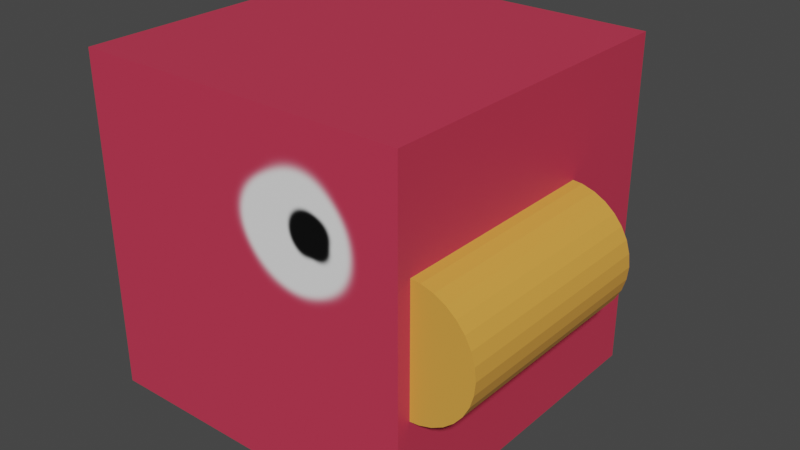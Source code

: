 # Source: Bird.blend  (saved by Blender 3.4.6; exported with 4.5.12 LTS)
import bpy
from mathutils import Matrix  # noqa: F401  (used for matrix-valued properties, if any)

bpy.ops.wm.read_factory_settings(use_empty=True)
scene = bpy.context.scene
scene.name = 'Scene'

# ---- collections
col_collection = bpy.data.collections.new('Collection'); scene.collection.children.link(col_collection)

# ---- images (referenced by path relative to the original .blend; pixels are not part of the script)
import os
ASSET_DIR = os.environ.get("B2B_ASSET_DIR", "")  # directory of the original .blend (textures are referenced by path, not embedded)
HERE = os.path.dirname(os.path.abspath(__file__))  # packed textures are extracted next to this script under _unpacked/

def load_image(name, relpath, width, height, colorspace="sRGB"):
    """Load a texture the original file referenced (path relative to the .blend, or extracted next to this script)."""
    p = next((c for c in (os.path.join(HERE, relpath), os.path.join(ASSET_DIR, relpath)) if relpath and os.path.exists(c)), "")
    if p:
        img = bpy.data.images.load(p, check_existing=True)
        img.name = name
    else:  # same state as the original file: an image datablock whose file is absent (Cycles renders it pink)
        img = bpy.data.images.new(name, width, height)
        img.source = "FILE"
        img.filepath = "//" + (relpath or name)
    img.colorspace_settings.name = colorspace
    return img
img_material_base_color = load_image('Material Base Color', '_unpacked/Material_Base_Color.c66efd28.png', 1024, 1024, 'sRGB')

# ---- materials (node trees are filled in below, after node groups)
mat_material = bpy.data.materials.new('Material')
mat_material.alpha_threshold = 0.0
mat_material.use_transparent_shadow = False
mat_material.roughness = 0.5
mat_material.line_color = (0.0, 0.0, 0.0, 1.0)
mat_material_001 = bpy.data.materials.new('Material.001')
mat_material_001.use_transparent_shadow = False

# ---- material node trees
mat_material.use_nodes = True; mat_material.node_tree.nodes.clear()
_N = mat_material.node_tree.nodes; _L = mat_material.node_tree.links
n0 = _N.new('ShaderNodeOutputMaterial'); n0.name = 'Material Output'; n0.location = (300, 300)
n1 = _N.new('ShaderNodeBsdfPrincipled'); n1.name = 'Principled BSDF'; n1.location = (10, 300)
n1.distribution = 'GGX'
n1.subsurface_method = 'RANDOM_WALK_SKIN'
n1.inputs[3].default_value = 1.45
n1.inputs[27].default_value = (0.0, 0.0, 0.0, 1.0)
n1.inputs[28].default_value = 1.0
n2 = _N.new('ShaderNodeTexImage'); n2.name = 'Image Texture'; n2.location = (-280, 280)
n2.image = img_material_base_color
_L.new(n1.outputs[0], n0.inputs[0])
_L.new(n2.outputs[0], n1.inputs[0])
n0.is_active_output = True
mat_material_001.use_nodes = True; mat_material_001.node_tree.nodes.clear()
_N = mat_material_001.node_tree.nodes; _L = mat_material_001.node_tree.links
n0 = _N.new('ShaderNodeBsdfPrincipled'); n0.name = 'Principled BSDF'; n0.location = (10, 300)
n0.distribution = 'GGX'
n0.subsurface_method = 'RANDOM_WALK_SKIN'
n0.inputs[0].default_value = (0.8, 0.3689, 0.06046, 1.0)
n0.inputs[3].default_value = 1.45
n0.inputs[27].default_value = (0.0, 0.0, 0.0, 1.0)
n0.inputs[28].default_value = 1.0
n1 = _N.new('ShaderNodeOutputMaterial'); n1.name = 'Material Output'; n1.location = (300, 300)
_L.new(n0.outputs[0], n1.inputs[0])
n1.is_active_output = True

# ---- world
world_world = bpy.data.worlds.new('World'); scene.world = world_world
world_world.use_nodes = True; world_world.node_tree.nodes.clear()
_N = world_world.node_tree.nodes; _L = world_world.node_tree.links
n0 = _N.new('ShaderNodeOutputWorld'); n0.name = 'World Output'; n0.location = (300, 300)
n1 = _N.new('ShaderNodeBackground'); n1.name = 'Background'; n1.location = (10, 300)
n1.inputs[0].default_value = (0.05088, 0.05088, 0.05088, 1.0)
_L.new(n1.outputs[0], n0.inputs[0])
n0.is_active_output = True
world_world.color = (0.05088, 0.05088, 0.05088)
world_world.use_sun_shadow = False
world_world.sun_shadow_jitter_overblur = 0.0

# ---- meshes
me_cube = bpy.data.meshes.new('Cube')
me_cube.from_pydata([(1.0, 1.0, 1.0), (1.0, 1.0, -1.0), (1.0, -1.0, 1.0), (1.0, -1.0, -1.0), (-1.0, 1.0, 1.0), (-1.0, 1.0, -1.0), (-1.0, -1.0, 1.0), (-1.0, -1.0, -1.0)], [], [(0, 4, 6, 2), (3, 2, 6, 7), (7, 6, 4, 5), (5, 1, 3, 7), (1, 0, 2, 3), (5, 4, 0, 1)])
_uv = me_cube.uv_layers.new(name='UVMap')
_uv.uv.foreach_set('vector', [0.625, 0.5, 0.875, 0.5, 0.875, 0.75, 0.625, 0.75, 0.375, 0.75, 0.625, 0.75, 0.625, 1.0, 0.375, 1.0, 0.375, 0.0, 0.625, 0.0, 0.625, 0.25, 0.375, 0.25, 0.125, 0.5, 0.375, 0.5, 0.375, 0.75, 0.125, 0.75, 0.375, 0.5, 0.625, 0.5, 0.625, 0.75, 0.375, 0.75, 0.375, 0.25, 0.625, 0.25, 0.625, 0.5, 0.375, 0.5])
me_cube.materials.append(mat_material)
me_cube.use_mirror_vertex_groups = False
me_cube.update()
me_cylinder = bpy.data.meshes.new('Cylinder')
me_cylinder.from_pydata([(-0.9811, 0.9173, 0.3776), (-0.9811, -0.3776, 0.3776), (-0.9074, 0.9173, 0.3703), (-0.9074, -0.3776, 0.3703), (-0.8366, 0.9173, 0.3489), (-0.8366, -0.3776, 0.3489), (-0.7713, 0.9173, 0.314), (-0.7713, -0.3776, 0.314), (-0.7141, 0.9173, 0.267), (-0.7141, -0.3776, 0.267), (-0.6671, 0.9173, 0.2098), (-0.6671, -0.3776, 0.2098), (-0.6323, 0.9173, 0.1445), (-0.6323, -0.3776, 0.1445), (-0.6108, 0.9173, 0.07367), (-0.6108, -0.3776, 0.07367), (-0.6035, 0.9173, 1.651e-08), (-0.6035, -0.3776, -1.651e-08), (-0.6108, 0.9173, -0.07367), (-0.6108, -0.3776, -0.07367), (-0.6323, 0.9173, -0.1445), (-0.6323, -0.3776, -0.1445), (-0.6671, 0.9173, -0.2098), (-0.6671, -0.3776, -0.2098), (-0.7141, 0.9173, -0.267), (-0.7141, -0.3776, -0.267), (-0.7713, 0.9173, -0.314), (-0.7713, -0.3776, -0.314), (-0.8366, 0.9173, -0.3489), (-0.8366, -0.3776, -0.3489), (-0.9074, 0.9173, -0.3703), (-0.9074, -0.3776, -0.3703), (-0.9811, 0.9173, -0.3776), (-0.9811, -0.3776, -0.3776), (-1.055, 0.9173, -0.3703), (-1.055, -0.3776, -0.3703), (-1.126, 0.9173, -0.3489), (-1.126, -0.3776, -0.3489), (-1.191, 0.9173, -0.314), (-1.191, -0.3776, -0.314), (-1.248, 0.9173, -0.267), (-1.248, -0.3776, -0.267), (-1.295, 0.9173, -0.2098), (-1.295, -0.3776, -0.2098), (-1.33, 0.9173, -0.1445), (-1.33, -0.3776, -0.1445), (-1.351, 0.9173, -0.07367), (-1.351, -0.3776, -0.07367), (-1.359, 0.9173, 1.651e-08), (-1.359, -0.3776, -1.651e-08), (-1.351, 0.9173, 0.07367), (-1.351, -0.3776, 0.07367), (-1.33, 0.9173, 0.1445), (-1.33, -0.3776, 0.1445), (-1.295, 0.9173, 0.2098), (-1.295, -0.3776, 0.2098), (-1.248, 0.9173, 0.267), (-1.248, -0.3776, 0.267), (-1.191, 0.9173, 0.314), (-1.191, -0.3776, 0.314), (-1.126, 0.9173, 0.3489), (-1.126, -0.3776, 0.3489), (-1.055, 0.9173, 0.3703), (-1.055, -0.3776, 0.3703)], [], [(0, 1, 3, 2), (2, 3, 5, 4), (4, 5, 7, 6), (6, 7, 9, 8), (8, 9, 11, 10), (10, 11, 13, 12), (12, 13, 15, 14), (14, 15, 17, 16), (16, 17, 19, 18), (18, 20, 21, 19), (20, 21, 23, 22), (22, 23, 25, 24), (24, 25, 27, 26), (26, 27, 29, 28), (28, 29, 31, 30), (30, 31, 33, 32), (32, 33, 35, 34), (34, 35, 37, 36), (36, 37, 39, 38), (38, 39, 41, 40), (40, 41, 43, 42), (42, 43, 45, 44), (44, 45, 47, 46), (46, 47, 49, 48), (48, 49, 51, 50), (50, 51, 53, 52), (52, 53, 55, 54), (54, 55, 57, 56), (56, 57, 59, 58), (58, 59, 61, 60), (3, 1, 63, 61, 59, 57, 55, 53, 51, 49, 47, 45, 43, 41, 39, 37, 35, 33, 31, 29, 27, 25, 23, 21, 19, 17, 15, 13, 11, 9, 7, 5), (60, 61, 63, 62), (62, 63, 1, 0), (0, 2, 4, 6, 8, 10, 12, 14, 16, 18, 20, 22, 24, 26, 28, 30, 32, 34, 36, 38, 40, 42, 44, 46, 48, 50, 52, 54, 56, 58, 60, 62)])
_uv = me_cylinder.uv_layers.new(name='UVMap')
_uv.uv.foreach_set('vector', [1.0, 0.5, 1.0, 1.0, 0.9688, 1.0, 0.9688, 0.5, 0.9688, 0.5, 0.9688, 1.0, 0.9375, 1.0, 0.9375, 0.5, 0.9375, 0.5, 0.9375, 1.0, 0.9062, 1.0, 0.9062, 0.5, 0.9062, 0.5, 0.9062, 1.0, 0.875, 1.0, 0.875, 0.5, 0.875, 0.5, 0.875, 1.0, 0.8438, 1.0, 0.8438, 0.5, 0.8438, 0.5, 0.8438, 1.0, 0.8125, 1.0, 0.8125, 0.5, 0.8125, 0.5, 0.8125, 1.0, 0.7812, 1.0, 0.7812, 0.5, 0.7812, 0.5, 0.7812, 1.0, 0.75, 1.0, 0.75, 0.5, 0.75, 0.5, 0.75, 1.0, 0.7188, 1.0, 0.7188, 0.5, 0.7188, 0.5, 0.6875, 0.5, 0.6875, 1.0, 0.7188, 1.0, 0.6875, 0.5, 0.6875, 1.0, 0.6562, 1.0, 0.6562, 0.5, 0.6562, 0.5, 0.6562, 1.0, 0.625, 1.0, 0.625, 0.5, 0.625, 0.5, 0.625, 1.0, 0.5938, 1.0, 0.5938, 0.5, 0.5938, 0.5, 0.5938, 1.0, 0.5625, 1.0, 0.5625, 0.5, 0.5625, 0.5, 0.5625, 1.0, 0.5312, 1.0, 0.5312, 0.5, 0.5312, 0.5, 0.5312, 1.0, 0.5, 1.0, 0.5, 0.5, 0.5, 0.5, 0.5, 1.0, 0.4688, 1.0, 0.4688, 0.5, 0.4688, 0.5, 0.4688, 1.0, 0.4375, 1.0, 0.4375, 0.5, 0.4375, 0.5, 0.4375, 1.0, 0.4062, 1.0, 0.4062, 0.5, 0.4062, 0.5, 0.4062, 1.0, 0.375, 1.0, 0.375, 0.5, 0.375, 0.5, 0.375, 1.0, 0.3438, 1.0, 0.3438, 0.5, 0.3438, 0.5, 0.3438, 1.0, 0.3125, 1.0, 0.3125, 0.5, 0.3125, 0.5, 0.3125, 1.0, 0.2812, 1.0, 0.2812, 0.5, 0.2812, 0.5, 0.2812, 1.0, 0.25, 1.0, 0.25, 0.5, 0.25, 0.5, 0.25, 1.0, 0.2188, 1.0, 0.2188, 0.5, 0.2188, 0.5, 0.2188, 1.0, 0.1875, 1.0, 0.1875, 0.5, 0.1875, 0.5, 0.1875, 1.0, 0.1562, 1.0, 0.1562, 0.5, 0.1562, 0.5, 0.1562, 1.0, 0.125, 1.0, 0.125, 0.5, 0.125, 0.5, 0.125, 1.0, 0.09375, 1.0, 0.09375, 0.5, 0.09375, 0.5, 0.09375, 1.0, 0.0625, 1.0, 0.0625, 0.5, 0.9688, 1.0, 1.0, 1.0, 0.03125, 1.0, 0.0625, 1.0, 0.09375, 1.0, 0.125, 1.0, 0.1562, 1.0, 0.1875, 1.0, 0.2188, 1.0, 0.25, 1.0, 0.2812, 1.0, 0.3125, 1.0, 0.3438, 1.0, 0.375, 1.0, 0.4062, 1.0, 0.4375, 1.0, 0.4688, 1.0, 0.5, 1.0, 0.5312, 1.0, 0.5625, 1.0, 0.5938, 1.0, 0.625, 1.0, 0.6562, 1.0, 0.6875, 1.0, 0.7188, 1.0, 0.75, 1.0, 0.7812, 1.0, 0.8125, 1.0, 0.8438, 1.0, 0.875, 1.0, 0.9062, 1.0, 0.9375, 1.0, 0.0625, 0.5, 0.0625, 1.0, 0.03125, 1.0, 0.03125, 0.5, 0.03125, 0.5, 0.03125, 1.0, 0.0, 1.0, 0.0, 0.5, 0.75, 0.49, 0.7968, 0.4854, 0.8418, 0.4717, 0.8833, 0.4496, 0.9197, 0.4197, 0.9496, 0.3833, 0.9717, 0.3418, 0.9854, 0.2968, 0.99, 0.25, 0.9854, 0.2032, 0.9717, 0.1582, 0.9496, 0.1167, 0.9197, 0.08029, 0.8833, 0.05045, 0.8418, 0.02827, 0.7968, 0.01461, 0.75, 0.01, 0.7032, 0.01461, 0.6582, 0.02827, 0.6167, 0.05045, 0.5803, 0.08029, 0.5504, 0.1167, 0.5283, 0.1582, 0.5146, 0.2032, 0.51, 0.25, 0.5146, 0.2968, 0.5283, 0.3418, 0.5504, 0.3833, 0.5803, 0.4197, 0.6167, 0.4496, 0.6582, 0.4717, 0.7032, 0.4854])
me_cylinder.materials.append(mat_material_001)
me_cylinder.update()

# ---- objects
ob_cube = bpy.data.objects.new('Cube', me_cube)
ob_cylinder = bpy.data.objects.new('Cylinder', me_cylinder)

# ---- transforms, parenting, visibility, modifiers, constraints
ob_cube.location = (0.0, 0.0, 0.0)
ob_cube.rotation_euler = (0.0, -0.0, 3.142)
ob_cube.lock_rotations_4d = False
ob_cube.empty_display_type = 'ARROWS'
ob_cube.lineart.crease_threshold = 0.0
ob_cylinder.location = (0.0, 0.0, 0.0)
ob_cylinder.rotation_euler = (0.0, -0.0, 3.142)

# ---- collection membership
col_collection.objects.link(ob_cube)
col_collection.objects.link(ob_cylinder)

# ---- scene / render settings (as saved in the file)
scene.frame_start = 1; scene.frame_end = 250; scene.frame_set(1)
scene.render.engine = 'BLENDER_EEVEE_NEXT'
scene.cycles.sampling_pattern = 'TABULATED_SOBOL'
scene.cycles.use_light_tree = False
scene.view_settings.view_transform = 'Filmic'
bpy.context.view_layer.update()

# ---- added for rendering (the .blend has no active camera and no usable light): camera, sun
cam_auto = bpy.data.cameras.new('AutoCamera')
cam_auto.lens = 50.0
cam_auto.sensor_width = 36.0
cam_auto.clip_end = 1000.0
ob_auto_camera = bpy.data.objects.new('AutoCamera', cam_auto)
scene.collection.objects.link(ob_auto_camera)
ob_auto_camera.location = (3.58682, -4.08897, 2.72598)
ob_auto_camera.rotation_euler = (1.09748, -7.21219e-08, 0.694738)
scene.camera = ob_auto_camera
light_auto_sun = bpy.data.lights.new('AutoSun', 'SUN')
light_auto_sun.energy = 3.0
light_auto_sun.angle = 0.0523599
ob_auto_sun = bpy.data.objects.new('AutoSun', light_auto_sun)
scene.collection.objects.link(ob_auto_sun)
ob_auto_sun.rotation_euler = (0.872665, 0.174533, 0.523599)
bpy.context.view_layer.update()
